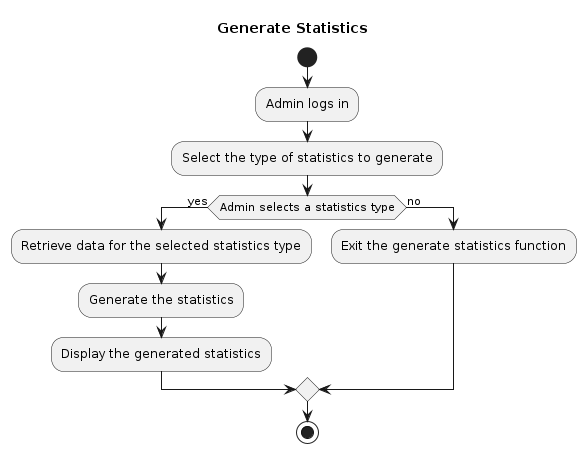

The diagram above was rendered by PlantUML. Its source (embedded in the PNG):
@startuml
title Generate Statistics

start
:Admin logs in;
:Select the type of statistics to generate;
if (Admin selects a statistics type) then (yes)
  :Retrieve data for the selected statistics type;
  :Generate the statistics;
  :Display the generated statistics;
else (no)
  :Exit the generate statistics function;
endif
stop

@enduml